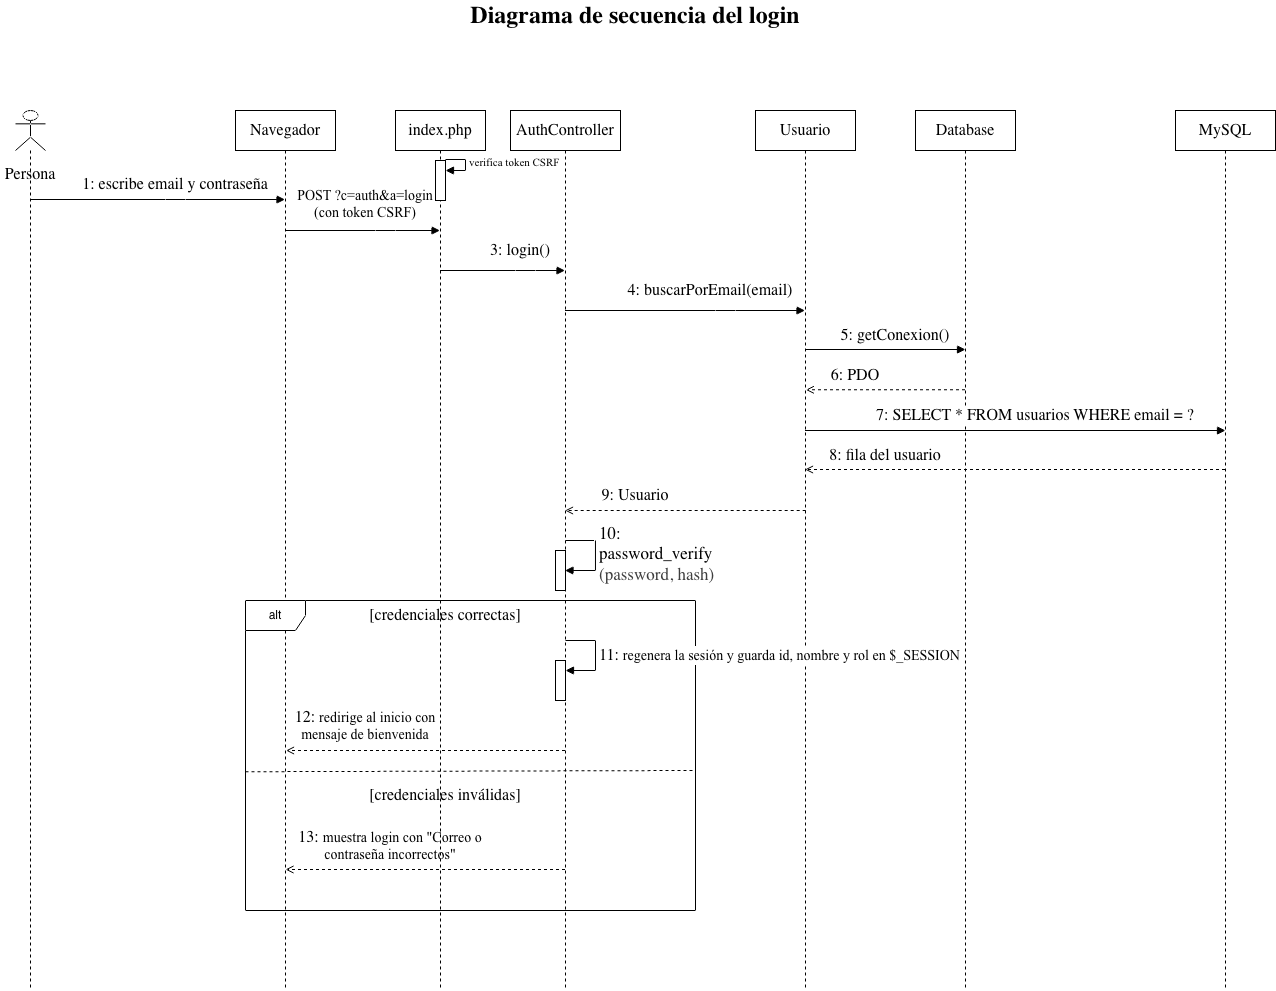

The diagram above was exported from draw.io. Its source (the exported page's mxGraphModel, read from the mxfile embedded in the PNG):
<mxGraphModel dx="1011" dy="950" grid="1" gridSize="10" guides="1" tooltips="1" connect="1" arrows="1" fold="1" page="0" pageScale="1" pageWidth="827" pageHeight="1169" math="0" shadow="0">
  <root>
    <mxCell id="0" />
    <mxCell id="1" parent="0" />
    <mxCell id="hVCkqtijaD8_Sas5iscq-6" edge="1" parent="1" source="hVCkqtijaD8_Sas5iscq-1" style="html=1;endArrow=block;endFill=1;" target="hVCkqtijaD8_Sas5iscq-2">
      <mxGeometry relative="1" as="geometry">
        <Array as="points">
          <mxPoint x="380" y="200" />
        </Array>
        <mxPoint x="279.5" y="200" as="sourcePoint" />
        <mxPoint x="519.5" y="200" as="targetPoint" />
      </mxGeometry>
    </mxCell>
    <mxCell id="hVCkqtijaD8_Sas5iscq-1" parent="1" style="shape=umlLifeline;perimeter=lifelinePerimeter;whiteSpace=wrap;html=1;container=1;dropTarget=0;collapsible=0;recursiveResize=0;outlineConnect=0;portConstraint=eastwest;newEdgeStyle={&quot;edgeStyle&quot;:&quot;elbowEdgeStyle&quot;,&quot;elbow&quot;:&quot;vertical&quot;,&quot;curved&quot;:0,&quot;rounded&quot;:0};" value="&lt;span style=&quot;caret-color: rgb(0, 0, 0); color: rgb(0, 0, 0); font-family: -webkit-standard; font-size: medium; text-align: start;&quot;&gt;Navegador&lt;/span&gt;" vertex="1">
      <mxGeometry height="880" width="100" x="230" y="80" as="geometry" />
    </mxCell>
    <mxCell id="hVCkqtijaD8_Sas5iscq-13" edge="1" parent="1" source="hVCkqtijaD8_Sas5iscq-2" style="html=1;endArrow=block;endFill=1;" target="hVCkqtijaD8_Sas5iscq-9">
      <mxGeometry relative="1" as="geometry">
        <Array as="points">
          <mxPoint x="520" y="240" />
        </Array>
        <mxPoint x="500" y="240" as="sourcePoint" />
        <mxPoint x="652.5" y="240" as="targetPoint" />
      </mxGeometry>
    </mxCell>
    <mxCell id="hVCkqtijaD8_Sas5iscq-2" parent="1" style="shape=umlLifeline;perimeter=lifelinePerimeter;whiteSpace=wrap;html=1;container=1;dropTarget=0;collapsible=0;recursiveResize=0;outlineConnect=0;portConstraint=eastwest;newEdgeStyle={&quot;edgeStyle&quot;:&quot;elbowEdgeStyle&quot;,&quot;elbow&quot;:&quot;vertical&quot;,&quot;curved&quot;:0,&quot;rounded&quot;:0};" value="&lt;span style=&quot;caret-color: rgb(0, 0, 0); color: rgb(0, 0, 0); font-family: -webkit-standard; font-size: medium; text-align: start;&quot;&gt;index.php&lt;/span&gt;" vertex="1">
      <mxGeometry height="880" width="90" x="390" y="80" as="geometry" />
    </mxCell>
    <mxCell id="p83cFUPYrvev1L1fpHnG-8" parent="hVCkqtijaD8_Sas5iscq-2" style="html=1;points=[[0,0,0,0,5],[0,1,0,0,-5],[1,0,0,0,5],[1,1,0,0,-5]];perimeter=orthogonalPerimeter;outlineConnect=0;targetShapes=umlLifeline;portConstraint=eastwest;newEdgeStyle={&quot;edgeStyle&quot;:&quot;sequenceEdgeStyle&quot;,&quot;libavoidRouting&quot;:0,&quot;curved&quot;:0,&quot;rounded&quot;:0};" value="" vertex="1">
      <mxGeometry height="40" width="10" x="40" y="50" as="geometry" />
    </mxCell>
    <mxCell id="p83cFUPYrvev1L1fpHnG-9" edge="1" parent="hVCkqtijaD8_Sas5iscq-2" style="html=1;align=left;spacingLeft=2;endArrow=block;edgeStyle=sequenceEdgeStyle;libavoidRouting=0;curved=0;rounded=0;" target="p83cFUPYrvev1L1fpHnG-8" value="&lt;font face=&quot;Times New Roman&quot;&gt;verifica token CSRF&lt;/font&gt;">
      <mxGeometry relative="1" x="-0.1176" as="geometry">
        <Array as="points">
          <mxPoint x="70" y="49" />
          <mxPoint x="70" y="60" />
        </Array>
        <mxPoint x="50" y="49" as="sourcePoint" />
      </mxGeometry>
    </mxCell>
    <mxCell id="hVCkqtijaD8_Sas5iscq-4" edge="1" parent="1" style="html=1;endArrow=block;endFill=1;">
      <mxGeometry relative="1" as="geometry">
        <Array as="points">
          <mxPoint x="170" y="169" />
        </Array>
        <mxPoint x="24.5" y="169" as="sourcePoint" />
        <mxPoint x="279.49999999999955" y="169" as="targetPoint" />
      </mxGeometry>
    </mxCell>
    <mxCell id="hVCkqtijaD8_Sas5iscq-3" parent="1" style="shape=umlLifeline;perimeter=lifelinePerimeter;whiteSpace=wrap;html=1;container=1;dropTarget=0;collapsible=0;recursiveResize=0;outlineConnect=0;portConstraint=eastwest;newEdgeStyle={&quot;edgeStyle&quot;:&quot;sequenceEdgeStyle&quot;,&quot;libavoidRouting&quot;:0,&quot;curved&quot;:0,&quot;rounded&quot;:0};participant=umlActor;" value="" vertex="1">
      <mxGeometry height="880" width="30" x="10" y="80" as="geometry" />
    </mxCell>
    <mxCell id="hVCkqtijaD8_Sas5iscq-5" parent="1" style="text;html=1;whiteSpace=wrap;strokeColor=none;fillColor=none;align=center;verticalAlign=middle;rounded=0;" value="&lt;span style=&quot;caret-color: rgb(0, 0, 0); color: rgb(0, 0, 0); font-family: -webkit-standard; font-size: medium; text-align: start;&quot;&gt;1: escribe email y contraseña&lt;/span&gt;" vertex="1">
      <mxGeometry height="30" width="200" x="70" y="139" as="geometry" />
    </mxCell>
    <mxCell id="hVCkqtijaD8_Sas5iscq-7" parent="1" style="text;html=1;whiteSpace=wrap;strokeColor=none;fillColor=none;align=center;verticalAlign=middle;rounded=0;" value="&lt;font face=&quot;Times New Roman&quot; style=&quot;font-size: 14px; color: rgb(0, 0, 0);&quot;&gt;POST ?c=auth&amp;amp;a=login (con token CSRF)&lt;/font&gt;" vertex="1">
      <mxGeometry height="30" width="140" x="290" y="159" as="geometry" />
    </mxCell>
    <mxCell id="hVCkqtijaD8_Sas5iscq-15" edge="1" parent="1" source="hVCkqtijaD8_Sas5iscq-9" style="html=1;endArrow=block;endFill=1;" target="hVCkqtijaD8_Sas5iscq-10">
      <mxGeometry relative="1" as="geometry">
        <Array as="points">
          <mxPoint x="720" y="280" />
        </Array>
        <mxPoint x="619.3235294117649" y="279.4100000000002" as="sourcePoint" />
        <mxPoint x="959.4999999999995" y="279.4100000000002" as="targetPoint" />
      </mxGeometry>
    </mxCell>
    <mxCell id="hVCkqtijaD8_Sas5iscq-9" parent="1" style="shape=umlLifeline;perimeter=lifelinePerimeter;whiteSpace=wrap;html=1;container=1;dropTarget=0;collapsible=0;recursiveResize=0;outlineConnect=0;portConstraint=eastwest;newEdgeStyle={&quot;edgeStyle&quot;:&quot;elbowEdgeStyle&quot;,&quot;elbow&quot;:&quot;vertical&quot;,&quot;curved&quot;:0,&quot;rounded&quot;:0};" value="&lt;span style=&quot;caret-color: rgb(0, 0, 0); color: rgb(0, 0, 0); font-family: -webkit-standard; font-size: medium; text-align: start;&quot;&gt;AuthController&lt;/span&gt;" vertex="1">
      <mxGeometry height="880" width="110" x="505" y="80" as="geometry" />
    </mxCell>
    <mxCell id="hVCkqtijaD8_Sas5iscq-33" parent="hVCkqtijaD8_Sas5iscq-9" style="html=1;points=[[0,0,0,0,5],[0,1,0,0,-5],[1,0,0,0,5],[1,1,0,0,-5]];perimeter=orthogonalPerimeter;outlineConnect=0;targetShapes=umlLifeline;portConstraint=eastwest;newEdgeStyle={&quot;edgeStyle&quot;:&quot;sequenceEdgeStyle&quot;,&quot;libavoidRouting&quot;:0,&quot;curved&quot;:0,&quot;rounded&quot;:0};" value="" vertex="1">
      <mxGeometry height="40" width="10" x="45" y="440" as="geometry" />
    </mxCell>
    <mxCell id="hVCkqtijaD8_Sas5iscq-34" edge="1" parent="hVCkqtijaD8_Sas5iscq-9" style="html=1;align=left;spacingLeft=2;endArrow=block;edgeStyle=sequenceEdgeStyle;libavoidRouting=0;curved=0;rounded=0;" target="hVCkqtijaD8_Sas5iscq-9" value="&lt;span style=&quot;scrollbar-color: rgba(168, 169, 170, 0.52) rgb(18, 19, 20); white-space: normal; caret-color: rgb(0, 0, 0); font-family: -webkit-standard; color: rgb(0, 0, 0);&quot;&gt;&lt;font style=&quot;font-size: 17px;&quot;&gt;10: password_verify&amp;nbsp;&lt;/font&gt;&lt;/span&gt;&lt;div&gt;&lt;span style=&quot;color: rgb(63, 63, 63); scrollbar-color: rgba(168, 169, 170, 0.52) rgb(18, 19, 20); white-space: normal; font-family: -webkit-standard; caret-color: light-dark(rgb(0, 0, 0), rgb(237, 237, 237));&quot;&gt;&lt;font style=&quot;font-size: 17px;&quot;&gt;(password, hash)&lt;/font&gt;&lt;/span&gt;&lt;/div&gt;">
      <mxGeometry relative="1" x="-0.0588" as="geometry">
        <mxPoint as="offset" />
        <Array as="points">
          <mxPoint x="84.98" y="430" />
          <mxPoint x="84.98" y="460" />
        </Array>
        <mxPoint x="54.980000000000004" y="430" as="sourcePoint" />
      </mxGeometry>
    </mxCell>
    <mxCell id="hVCkqtijaD8_Sas5iscq-47" parent="hVCkqtijaD8_Sas5iscq-9" style="html=1;points=[[0,0,0,0,5],[0,1,0,0,-5],[1,0,0,0,5],[1,1,0,0,-5]];perimeter=orthogonalPerimeter;outlineConnect=0;targetShapes=umlLifeline;portConstraint=eastwest;newEdgeStyle={&quot;edgeStyle&quot;:&quot;sequenceEdgeStyle&quot;,&quot;libavoidRouting&quot;:0,&quot;curved&quot;:0,&quot;rounded&quot;:0};" value="" vertex="1">
      <mxGeometry height="40" width="10" x="45" y="550" as="geometry" />
    </mxCell>
    <mxCell id="hVCkqtijaD8_Sas5iscq-19" edge="1" parent="1" style="html=1;endArrow=block;endFill=1;">
      <mxGeometry relative="1" as="geometry">
        <mxPoint x="800.310344827586" y="319" as="sourcePoint" />
        <mxPoint x="960" y="319" as="targetPoint" />
      </mxGeometry>
    </mxCell>
    <mxCell id="hVCkqtijaD8_Sas5iscq-10" parent="1" style="shape=umlLifeline;perimeter=lifelinePerimeter;whiteSpace=wrap;html=1;container=1;dropTarget=0;collapsible=0;recursiveResize=0;outlineConnect=0;portConstraint=eastwest;newEdgeStyle={&quot;edgeStyle&quot;:&quot;elbowEdgeStyle&quot;,&quot;elbow&quot;:&quot;vertical&quot;,&quot;curved&quot;:0,&quot;rounded&quot;:0};" value="&lt;span style=&quot;caret-color: rgb(0, 0, 0); color: rgb(0, 0, 0); font-family: -webkit-standard; font-size: medium; text-align: start;&quot;&gt;Usuario&lt;/span&gt;" vertex="1">
      <mxGeometry height="880" width="100" x="750" y="80" as="geometry" />
    </mxCell>
    <mxCell id="hVCkqtijaD8_Sas5iscq-12" parent="1" style="text;html=1;whiteSpace=wrap;strokeColor=none;fillColor=none;align=center;verticalAlign=middle;rounded=0;" value="&lt;span style=&quot;caret-color: rgb(0, 0, 0); color: rgb(0, 0, 0); font-family: -webkit-standard; font-size: medium; text-align: start;&quot;&gt;3: login()&lt;/span&gt;" vertex="1">
      <mxGeometry height="30" width="70" x="480" y="205" as="geometry" />
    </mxCell>
    <mxCell id="hVCkqtijaD8_Sas5iscq-16" parent="1" style="text;html=1;whiteSpace=wrap;strokeColor=none;fillColor=none;align=center;verticalAlign=middle;rounded=0;" value="&lt;span style=&quot;caret-color: rgb(0, 0, 0); color: rgb(0, 0, 0); font-family: -webkit-standard; font-size: medium; text-align: start;&quot;&gt;4: buscarPorEmail(email)&lt;/span&gt;" vertex="1">
      <mxGeometry height="30" width="170" x="620" y="245" as="geometry" />
    </mxCell>
    <mxCell id="hVCkqtijaD8_Sas5iscq-17" parent="1" style="shape=umlLifeline;perimeter=lifelinePerimeter;whiteSpace=wrap;html=1;container=1;dropTarget=0;collapsible=0;recursiveResize=0;outlineConnect=0;portConstraint=eastwest;newEdgeStyle={&quot;edgeStyle&quot;:&quot;elbowEdgeStyle&quot;,&quot;elbow&quot;:&quot;vertical&quot;,&quot;curved&quot;:0,&quot;rounded&quot;:0};" value="&lt;span style=&quot;caret-color: rgb(0, 0, 0); color: rgb(0, 0, 0); font-family: -webkit-standard; font-size: medium; text-align: start;&quot;&gt;MySQL&lt;/span&gt;" vertex="1">
      <mxGeometry height="880" width="100" x="1170" y="80" as="geometry" />
    </mxCell>
    <mxCell id="hVCkqtijaD8_Sas5iscq-21" edge="1" parent="1" source="hVCkqtijaD8_Sas5iscq-18" style="html=1;endArrow=open;endFill=0;dashed=1;">
      <mxGeometry relative="1" as="geometry">
        <mxPoint x="960" y="359.31" as="sourcePoint" />
        <mxPoint x="800.310344827586" y="359.31" as="targetPoint" />
      </mxGeometry>
    </mxCell>
    <mxCell id="hVCkqtijaD8_Sas5iscq-18" parent="1" style="shape=umlLifeline;perimeter=lifelinePerimeter;whiteSpace=wrap;html=1;container=1;dropTarget=0;collapsible=0;recursiveResize=0;outlineConnect=0;portConstraint=eastwest;newEdgeStyle={&quot;edgeStyle&quot;:&quot;elbowEdgeStyle&quot;,&quot;elbow&quot;:&quot;vertical&quot;,&quot;curved&quot;:0,&quot;rounded&quot;:0};" value="&lt;span style=&quot;caret-color: rgb(0, 0, 0); color: rgb(0, 0, 0); font-family: -webkit-standard; font-size: medium; text-align: start;&quot;&gt;Database&lt;/span&gt;" vertex="1">
      <mxGeometry height="880" width="100" x="910" y="80" as="geometry" />
    </mxCell>
    <mxCell id="hVCkqtijaD8_Sas5iscq-20" parent="1" style="text;html=1;whiteSpace=wrap;strokeColor=none;fillColor=none;align=center;verticalAlign=middle;rounded=0;" value="&lt;span style=&quot;caret-color: rgb(0, 0, 0); color: rgb(0, 0, 0); font-family: -webkit-standard; font-size: medium; text-align: start;&quot;&gt;5: getConexion()&lt;/span&gt;" vertex="1">
      <mxGeometry height="30" width="120" x="830" y="290" as="geometry" />
    </mxCell>
    <mxCell id="hVCkqtijaD8_Sas5iscq-22" parent="1" style="text;html=1;whiteSpace=wrap;strokeColor=none;fillColor=none;align=center;verticalAlign=middle;rounded=0;" value="&lt;span style=&quot;caret-color: rgb(0, 0, 0); color: rgb(0, 0, 0); font-family: -webkit-standard; font-size: medium; text-align: start;&quot;&gt;6: PDO&lt;/span&gt;" vertex="1">
      <mxGeometry height="30" width="60" x="820" y="330" as="geometry" />
    </mxCell>
    <mxCell id="hVCkqtijaD8_Sas5iscq-23" edge="1" parent="1" source="hVCkqtijaD8_Sas5iscq-10" style="html=1;endArrow=block;endFill=1;" target="hVCkqtijaD8_Sas5iscq-17" value="">
      <mxGeometry height="50" relative="1" width="50" as="geometry">
        <Array as="points">
          <mxPoint x="1220" y="400" />
        </Array>
        <mxPoint x="960.2638095238094" y="400" as="sourcePoint" />
        <mxPoint x="1339.74" y="400" as="targetPoint" />
      </mxGeometry>
    </mxCell>
    <mxCell id="hVCkqtijaD8_Sas5iscq-24" parent="1" style="text;html=1;whiteSpace=wrap;strokeColor=none;fillColor=none;align=center;verticalAlign=middle;rounded=0;labelBackgroundColor=default;" value="&lt;span style=&quot;caret-color: rgb(0, 0, 0); color: rgb(0, 0, 0); font-family: -webkit-standard; font-size: medium; text-align: start;&quot;&gt;7: SELECT * FROM usuarios WHERE email = ?&lt;/span&gt;" vertex="1">
      <mxGeometry height="30" width="340" x="860" y="370" as="geometry" />
    </mxCell>
    <mxCell id="hVCkqtijaD8_Sas5iscq-25" edge="1" parent="1" style="html=1;endArrow=open;endFill=0;dashed=1;" value="">
      <mxGeometry height="50" relative="1" width="50" as="geometry">
        <mxPoint x="1219.5" y="439" as="sourcePoint" />
        <mxPoint x="799.5" y="439" as="targetPoint" />
      </mxGeometry>
    </mxCell>
    <mxCell id="hVCkqtijaD8_Sas5iscq-26" parent="1" style="text;html=1;whiteSpace=wrap;strokeColor=none;fillColor=none;align=center;verticalAlign=middle;rounded=0;" value="&lt;span style=&quot;caret-color: rgb(0, 0, 0); color: rgb(0, 0, 0); font-family: -webkit-standard; font-size: medium; text-align: start;&quot;&gt;8: fila del usuario&lt;/span&gt;" vertex="1">
      <mxGeometry height="30" width="180" x="790" y="410" as="geometry" />
    </mxCell>
    <mxCell id="hVCkqtijaD8_Sas5iscq-27" edge="1" parent="1" style="html=1;endArrow=open;endFill=0;dashed=1;" target="hVCkqtijaD8_Sas5iscq-9" value="">
      <mxGeometry height="50" relative="1" width="50" as="geometry">
        <mxPoint x="800.18" y="480" as="sourcePoint" />
        <mxPoint x="580.0035294117646" y="480.0000000000002" as="targetPoint" />
      </mxGeometry>
    </mxCell>
    <mxCell id="hVCkqtijaD8_Sas5iscq-28" parent="1" style="text;html=1;whiteSpace=wrap;strokeColor=none;fillColor=none;align=center;verticalAlign=middle;rounded=0;" value="&lt;span style=&quot;caret-color: rgb(0, 0, 0); color: rgb(0, 0, 0); font-family: -webkit-standard; font-size: medium; text-align: start;&quot;&gt;9: Usuario&lt;/span&gt;" vertex="1">
      <mxGeometry height="30" width="80" x="590" y="450" as="geometry" />
    </mxCell>
    <mxCell id="hVCkqtijaD8_Sas5iscq-35" parent="1" style="shape=umlFrame;whiteSpace=wrap;html=1;pointerEvents=0;" value="alt" vertex="1">
      <mxGeometry height="310" width="450" x="240" y="570" as="geometry" />
    </mxCell>
    <mxCell id="hVCkqtijaD8_Sas5iscq-37" parent="1" style="text;html=1;whiteSpace=wrap;strokeColor=none;fillColor=none;align=center;verticalAlign=middle;rounded=0;" value="&lt;span style=&quot;caret-color: rgb(0, 0, 0); color: rgb(0, 0, 0); font-family: -webkit-standard; font-size: medium; text-align: start;&quot;&gt;12:&amp;nbsp;&lt;/span&gt;&lt;font face=&quot;Times New Roman&quot; style=&quot;font-size: 14px;&quot;&gt;redirige al inicio con mensaje de bienvenida&lt;/font&gt;" vertex="1">
      <mxGeometry height="30" width="150" x="285" y="680" as="geometry" />
    </mxCell>
    <mxCell id="hVCkqtijaD8_Sas5iscq-38" parent="1" style="text;html=1;whiteSpace=wrap;strokeColor=none;fillColor=none;align=center;verticalAlign=middle;rounded=0;" value="&lt;span style=&quot;caret-color: rgb(0, 0, 0); color: rgb(0, 0, 0); font-family: -webkit-standard; font-size: medium; text-align: start;&quot;&gt;13:&amp;nbsp;&lt;/span&gt;&lt;font style=&quot;font-size: 14px;&quot; face=&quot;Times New Roman&quot;&gt;muestra login con &quot;Correo o contraseña incorrectos&quot;&lt;/font&gt;" vertex="1">
      <mxGeometry height="30" width="190" x="290" y="800" as="geometry" />
    </mxCell>
    <mxCell id="hVCkqtijaD8_Sas5iscq-39" edge="1" parent="1" style="endArrow=none;dashed=1;html=1;entryX=1.006;entryY=0.496;entryDx=0;entryDy=0;entryPerimeter=0;exitX=0.006;exitY=0.5;exitDx=0;exitDy=0;exitPerimeter=0;" value="">
      <mxGeometry height="50" relative="1" width="50" as="geometry">
        <mxPoint x="240.00000000000028" y="741.2399999999998" as="sourcePoint" />
        <mxPoint x="690.0000000000002" y="739.9999999999998" as="targetPoint" />
      </mxGeometry>
    </mxCell>
    <mxCell id="hVCkqtijaD8_Sas5iscq-40" parent="1" style="text;html=1;whiteSpace=wrap;strokeColor=none;fillColor=none;align=center;verticalAlign=middle;rounded=0;" value="&lt;span style=&quot;caret-color: rgb(0, 0, 0); color: rgb(0, 0, 0); font-family: -webkit-standard; font-size: medium; text-align: start;&quot;&gt;[credenciales correctas]&lt;/span&gt;" vertex="1">
      <mxGeometry height="30" width="170" x="355" y="570" as="geometry" />
    </mxCell>
    <mxCell id="hVCkqtijaD8_Sas5iscq-42" parent="1" style="text;html=1;whiteSpace=wrap;strokeColor=none;fillColor=none;align=center;verticalAlign=middle;rounded=0;" value="&lt;span style=&quot;caret-color: rgb(0, 0, 0); color: rgb(0, 0, 0); font-family: -webkit-standard; font-size: medium; text-align: start;&quot;&gt;[credenciales inválidas]&lt;/span&gt;" vertex="1">
      <mxGeometry height="30" width="210" x="335" y="750" as="geometry" />
    </mxCell>
    <mxCell id="hVCkqtijaD8_Sas5iscq-43" parent="1" style="text;html=1;whiteSpace=wrap;strokeColor=none;fillColor=none;align=center;verticalAlign=middle;rounded=0;" value="&lt;span style=&quot;caret-color: rgb(0, 0, 0); color: rgb(0, 0, 0); font-family: -webkit-standard; font-size: medium; text-align: start;&quot;&gt;Persona&lt;/span&gt;" vertex="1">
      <mxGeometry height="30" width="60" x="-5" y="129" as="geometry" />
    </mxCell>
    <mxCell id="hVCkqtijaD8_Sas5iscq-46" parent="1" style="text;html=1;whiteSpace=wrap;strokeColor=none;fillColor=none;align=center;verticalAlign=middle;rounded=0;" value="&lt;span style=&quot;caret-color: rgb(0, 0, 0); color: rgb(0, 0, 0); font-family: -webkit-standard; text-align: start;&quot;&gt;&lt;b style=&quot;&quot;&gt;&lt;font style=&quot;font-size: 24px;&quot;&gt;Diagrama de secuencia del login&lt;/font&gt;&lt;/b&gt;&lt;/span&gt;" vertex="1">
      <mxGeometry height="30" width="430" x="415" y="-30" as="geometry" />
    </mxCell>
    <mxCell id="hVCkqtijaD8_Sas5iscq-48" edge="1" parent="1" style="html=1;align=left;spacingLeft=2;endArrow=block;edgeStyle=sequenceEdgeStyle;libavoidRouting=0;curved=0;rounded=0;" target="hVCkqtijaD8_Sas5iscq-47" value="&lt;span style=&quot;color: rgb(0, 0, 0); font-family: -webkit-standard; font-size: medium; caret-color: rgb(0, 0, 0); white-space: normal; background-color: rgb(255, 255, 255);&quot;&gt;11:&amp;nbsp;&lt;/span&gt;&lt;font face=&quot;Times New Roman&quot; style=&quot;font-size: 14px;&quot;&gt;regenera la sesión y guarda id, nombre y rol en $_SESSION&lt;/font&gt;">
      <mxGeometry relative="1" as="geometry">
        <Array as="points">
          <mxPoint x="590" y="610" />
          <mxPoint x="590" y="640" />
        </Array>
        <mxPoint x="560" y="610" as="sourcePoint" />
      </mxGeometry>
    </mxCell>
    <mxCell id="hVCkqtijaD8_Sas5iscq-49" edge="1" parent="1" source="hVCkqtijaD8_Sas5iscq-9" style="html=1;endArrow=open;endFill=0;dashed=1;" value="">
      <mxGeometry height="50" relative="1" width="50" as="geometry">
        <mxPoint x="555" y="719.9999999999999" as="sourcePoint" />
        <mxPoint x="280.5" y="719.9999999999999" as="targetPoint" />
      </mxGeometry>
    </mxCell>
    <mxCell id="hVCkqtijaD8_Sas5iscq-50" edge="1" parent="1" source="hVCkqtijaD8_Sas5iscq-9" style="html=1;endArrow=open;endFill=0;dashed=1;" value="">
      <mxGeometry height="50" relative="1" width="50" as="geometry">
        <mxPoint x="555" y="839" as="sourcePoint" />
        <mxPoint x="280" y="839" as="targetPoint" />
      </mxGeometry>
    </mxCell>
  </root>
</mxGraphModel>